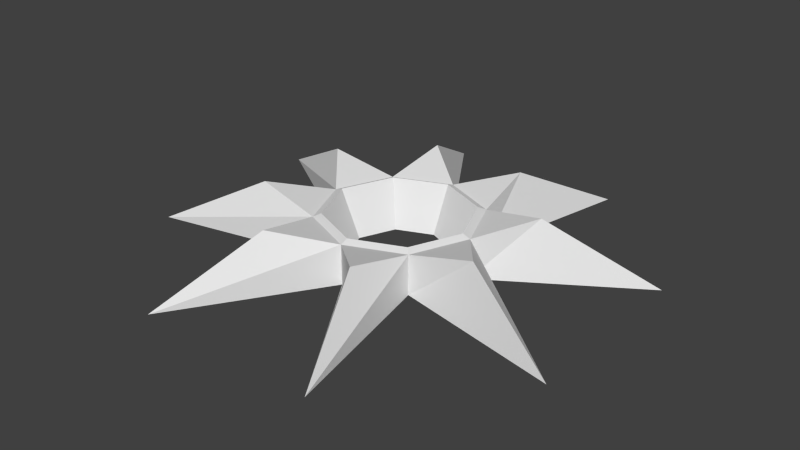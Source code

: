 # Source: compass.blend  (saved by Blender 2.76.0; exported with 4.5.12 LTS)
import bpy
from mathutils import Matrix  # noqa: F401  (used for matrix-valued properties, if any)

bpy.ops.wm.read_factory_settings(use_empty=True)
scene = bpy.context.scene
scene.name = 'Scene'

# ---- collections
col_collection_1 = bpy.data.collections.new('Collection 1'); scene.collection.children.link(col_collection_1)

# ---- world
world_world = bpy.data.worlds.new('World'); scene.world = world_world
world_world.color = (0.05088, 0.05088, 0.05088)
world_world.use_sun_shadow = False
world_world.sun_shadow_jitter_overblur = 0.0
world_world.cycles.sampling_method = 'MANUAL'
world_world.cycles.sample_map_resolution = 256

# ---- meshes
me_cylinder = bpy.data.meshes.new('Cylinder')
me_cylinder.from_pydata([(-0.007756, 0.6198, -0.557), (0.4427, 0.4332, -0.557), (0.6293, -0.01725, -0.557), (0.4427, -0.4677, -0.557), (-0.007756, -0.6543, -0.557), (-0.4582, -0.4677, -0.557), (-0.6448, -0.01725, -0.557), (-0.4582, 0.4332, -0.557), (1.142, 2.76, -0.5188), (0.6948, 1.373, 0.212), (2.769, 1.133, -0.5188), (1.528, 0.5609, 0.1819), (2.769, -1.167, -0.5188), (1.528, -0.6957, 0.1819), (1.142, -2.794, -0.5188), (0.6399, -1.584, 0.1819), (-1.158, -2.794, -0.5188), (-0.6166, -1.584, 0.1819), (-2.785, -1.167, -0.5188), (-1.505, -0.6957, 0.1819), (-1.158, 2.76, -0.5188), (-0.6166, 1.449, 0.1819), (-2.785, 1.133, -0.5188), (-1.505, 0.5609, 0.1819), (0.6994, 0.6899, -0.01905), (-0.007756, 0.9827, -0.01905), (0.9922, -0.01725, -0.01905), (0.6994, -0.7244, -0.01905), (-0.007756, -1.017, -0.01905), (-0.7149, -0.7244, -0.01905), (-1.008, -0.01725, -0.01905), (-0.7149, 0.6899, -0.01905), (0.6301, 0.6206, 0.01912), (-0.007756, 0.8848, 0.01912), (0.8943, -0.01725, 0.01912), (0.6301, -0.6551, 0.01912), (-0.007756, -0.9193, 0.01912), (-0.6456, -0.6551, 0.01912), (-0.9098, -0.01725, 0.01912), (-0.6456, 0.6206, 0.01912), (-0.007756, 0.9827, -0.5188), (0.6994, 0.6899, -0.5188), (0.9922, -0.01725, -0.5188), (0.6994, -0.7244, -0.5188), (-0.007756, -1.017, -0.5188), (-0.7149, -0.7244, -0.5188), (-1.008, -0.01725, -0.5188), (-0.7149, 0.6899, -0.5188)], [], [(24, 9, 25), (1, 2, 34, 32), (25, 9, 8, 40), (40, 8, 41), (41, 8, 9, 24), (24, 11, 10, 41), (42, 10, 11, 26), (41, 10, 42), (45, 18, 46), (26, 13, 12, 42), (42, 12, 43), (43, 12, 13, 27), (28, 15, 27), (27, 15, 14, 43), (43, 14, 44), (44, 14, 15, 28), (29, 17, 28), (28, 17, 16, 44), (44, 16, 45), (45, 16, 17, 29), (29, 19, 18, 45), (31, 23, 30), (30, 19, 29), (46, 18, 19, 30), (31, 21, 20, 47), (47, 20, 40), (40, 20, 21, 25), (30, 23, 22, 46), (46, 22, 47), (47, 22, 23, 31), (25, 21, 31), (33, 32, 24, 25), (32, 34, 26, 24), (34, 35, 27, 26), (35, 36, 28, 27), (36, 37, 29, 28), (37, 38, 30, 29), (38, 39, 31, 30), (39, 33, 25, 31), (5, 6, 38, 37), (4, 5, 37, 36), (7, 0, 33, 39), (27, 13, 26), (26, 11, 24), (1, 0, 40, 41), (2, 1, 41, 42), (3, 2, 42, 43), (4, 3, 43, 44), (5, 4, 44, 45), (6, 5, 45, 46), (7, 6, 46, 47), (0, 7, 47, 40), (2, 3, 35, 34), (0, 1, 32, 33), (6, 7, 39, 38), (3, 4, 36, 35)])
me_cylinder.use_remesh_preserve_volume = False
me_cylinder.use_remesh_preserve_attributes = False
me_cylinder.use_mirror_vertex_groups = False
me_cylinder.update()

# ---- objects
ob_cylinder = bpy.data.objects.new('Cylinder', me_cylinder)

# ---- transforms, parenting, visibility, modifiers, constraints
ob_cylinder.location = (0.0, 0.0, 0.0)
ob_cylinder.lineart.crease_threshold = 0.0

# ---- collection membership
col_collection_1.objects.link(ob_cylinder)

# ---- scene / render settings (as saved in the file)
scene.frame_start = 1; scene.frame_end = 250; scene.frame_set(64)
scene.render.engine = 'BLENDER_EEVEE_NEXT'
scene.render.resolution_percentage = 50
scene.render.dither_intensity = 0.0
scene.cycles.use_denoising = False
scene.cycles.samples = 10
scene.cycles.sampling_pattern = 'TABULATED_SOBOL'
scene.cycles.light_sampling_threshold = 0.0
scene.cycles.use_adaptive_sampling = False
scene.cycles.use_light_tree = False
scene.cycles.blur_glossy = 0.0
scene.cycles.pixel_filter_type = 'GAUSSIAN'
scene.cycles.sample_clamp_indirect = 0.0
scene.view_settings.view_transform = 'Standard'
bpy.context.view_layer.update()

# ---- added for rendering (the .blend has no active camera and no usable light): camera, sun
cam_auto = bpy.data.cameras.new('AutoCamera')
cam_auto.lens = 50.0
cam_auto.sensor_width = 36.0
cam_auto.clip_end = 1000.0
ob_auto_camera = bpy.data.objects.new('AutoCamera', cam_auto)
scene.collection.objects.link(ob_auto_camera)
ob_auto_camera.location = (7.29368, -8.77898, 5.66867)
ob_auto_camera.rotation_euler = (1.09748, -7.21219e-08, 0.694738)
scene.camera = ob_auto_camera
light_auto_sun = bpy.data.lights.new('AutoSun', 'SUN')
light_auto_sun.energy = 3.0
light_auto_sun.angle = 0.0523599
ob_auto_sun = bpy.data.objects.new('AutoSun', light_auto_sun)
scene.collection.objects.link(ob_auto_sun)
ob_auto_sun.rotation_euler = (0.872665, 0.174533, 0.523599)
bpy.context.view_layer.update()
